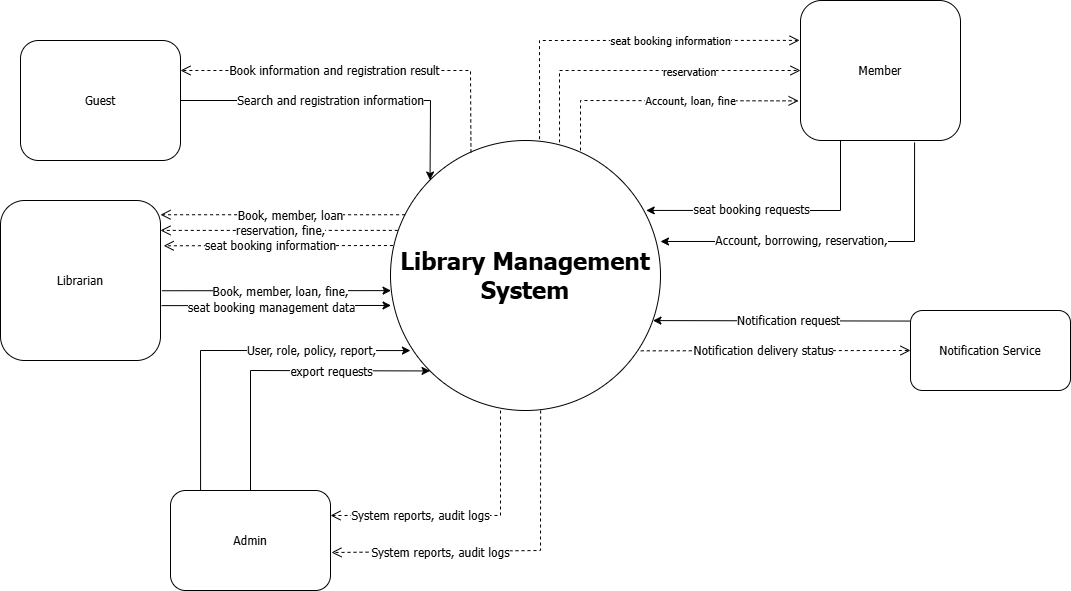

The diagram above was exported from draw.io. Its source (the exported page's mxGraphModel, read from the mxfile embedded in the PNG):
<mxGraphModel dx="1406" dy="814" grid="1" gridSize="10" guides="1" tooltips="1" connect="1" arrows="1" fold="1" page="1" pageScale="1" pageWidth="1600" pageHeight="1100" math="0" shadow="0">
  <root>
    <mxCell id="0" />
    <mxCell id="1" parent="0" />
    <mxCell id="mNoJDtVwbJnFazMroyen-1" parent="1" style="ellipse;whiteSpace=wrap;html=1;aspect=fixed;fontFamily=Tahoma;" value="&lt;h1&gt;&lt;p data-pm-slice=&quot;0 0 []&quot;&gt;Library Management System&lt;/p&gt;&lt;/h1&gt;" vertex="1">
      <mxGeometry height="270" width="270" x="550" y="410" as="geometry" />
    </mxCell>
    <mxCell id="mNoJDtVwbJnFazMroyen-2" parent="1" style="rounded=1;whiteSpace=wrap;html=1;fontFamily=Tahoma;" value="Guest" vertex="1">
      <mxGeometry height="120" width="160" x="180" y="310" as="geometry" />
    </mxCell>
    <mxCell id="mNoJDtVwbJnFazMroyen-3" parent="1" style="rounded=1;whiteSpace=wrap;html=1;fontFamily=Tahoma;" value="Librarian" vertex="1">
      <mxGeometry height="160" width="160" x="160" y="470" as="geometry" />
    </mxCell>
    <mxCell id="mNoJDtVwbJnFazMroyen-4" parent="1" style="rounded=1;whiteSpace=wrap;html=1;fontFamily=Tahoma;" value="Admin" vertex="1">
      <mxGeometry height="100" width="160" x="330" y="760" as="geometry" />
    </mxCell>
    <mxCell id="mNoJDtVwbJnFazMroyen-9" edge="1" parent="1" source="mNoJDtVwbJnFazMroyen-2" style="endArrow=classic;html=1;rounded=0;exitX=1;exitY=0.5;exitDx=0;exitDy=0;entryX=0;entryY=0;entryDx=0;entryDy=0;fontFamily=Tahoma;" target="mNoJDtVwbJnFazMroyen-1" value="">
      <mxGeometry height="50" relative="1" width="50" as="geometry">
        <Array as="points">
          <mxPoint x="590" y="370" />
        </Array>
        <mxPoint x="259" y="389" as="sourcePoint" />
        <mxPoint x="579" y="494" as="targetPoint" />
      </mxGeometry>
    </mxCell>
    <mxCell id="mNoJDtVwbJnFazMroyen-10" connectable="0" parent="mNoJDtVwbJnFazMroyen-9" style="edgeLabel;html=1;align=center;verticalAlign=middle;resizable=0;points=[];fontSize=12;fontFamily=Tahoma;" value="Search and registration information" vertex="1">
      <mxGeometry relative="1" x="-0.3479" y="-1" as="geometry">
        <mxPoint x="42" y="-2" as="offset" />
      </mxGeometry>
    </mxCell>
    <mxCell id="mNoJDtVwbJnFazMroyen-11" edge="1" parent="1" source="mNoJDtVwbJnFazMroyen-1" style="html=1;verticalAlign=middle;endArrow=open;dashed=1;endSize=8;curved=0;rounded=0;entryX=1;entryY=0.25;entryDx=0;entryDy=0;exitX=0.298;exitY=0.044;exitDx=0;exitDy=0;exitPerimeter=0;fontFamily=Tahoma;" target="mNoJDtVwbJnFazMroyen-2" value="&lt;font style=&quot;font-size: 12px;&quot;&gt;Book information and registration result&lt;/font&gt;">
      <mxGeometry relative="1" x="0.1734" as="geometry">
        <mxPoint as="offset" />
        <Array as="points">
          <mxPoint x="630" y="340" />
        </Array>
        <mxPoint x="611" y="430" as="sourcePoint" />
        <mxPoint x="250" y="350" as="targetPoint" />
      </mxGeometry>
    </mxCell>
    <mxCell id="mNoJDtVwbJnFazMroyen-16" edge="1" parent="1" source="mNoJDtVwbJnFazMroyen-3" style="endArrow=classic;html=1;rounded=0;exitX=1.007;exitY=0.657;exitDx=0;exitDy=0;fontFamily=Tahoma;exitPerimeter=0;entryX=0.002;entryY=0.611;entryDx=0;entryDy=0;entryPerimeter=0;" target="mNoJDtVwbJnFazMroyen-1" value="">
      <mxGeometry height="50" relative="1" width="50" as="geometry">
        <Array as="points" />
        <mxPoint x="289" y="570" as="sourcePoint" />
        <mxPoint x="561" y="569" as="targetPoint" />
      </mxGeometry>
    </mxCell>
    <mxCell id="mNoJDtVwbJnFazMroyen-17" connectable="0" parent="mNoJDtVwbJnFazMroyen-16" style="edgeLabel;html=1;align=center;verticalAlign=middle;resizable=0;points=[];fontSize=13;fontFamily=Tahoma;" value="&lt;font style=&quot;font-size: 12px;&quot;&gt; seat booking management data&lt;/font&gt;" vertex="1">
      <mxGeometry relative="1" x="-0.3479" y="-1" as="geometry">
        <mxPoint x="34" as="offset" />
      </mxGeometry>
    </mxCell>
    <mxCell id="mNoJDtVwbJnFazMroyen-18" edge="1" parent="1" source="mNoJDtVwbJnFazMroyen-3" style="endArrow=classic;html=1;rounded=0;entryX=0.002;entryY=0.556;entryDx=0;entryDy=0;exitX=1.009;exitY=0.564;exitDx=0;exitDy=0;exitPerimeter=0;entryPerimeter=0;fontFamily=Tahoma;" target="mNoJDtVwbJnFazMroyen-1" value="">
      <mxGeometry height="50" relative="1" width="50" as="geometry">
        <Array as="points" />
        <mxPoint x="290" y="555" as="sourcePoint" />
        <mxPoint x="560" y="555" as="targetPoint" />
      </mxGeometry>
    </mxCell>
    <mxCell id="mNoJDtVwbJnFazMroyen-19" connectable="0" parent="mNoJDtVwbJnFazMroyen-18" style="edgeLabel;html=1;align=center;verticalAlign=middle;resizable=0;points=[];fontSize=13;fontFamily=Tahoma;" value="&lt;font style=&quot;font-size: 12px;&quot;&gt;Book, member, loan, fine,&lt;/font&gt;" vertex="1">
      <mxGeometry relative="1" x="-0.3479" y="-1" as="geometry">
        <mxPoint x="43" y="-1" as="offset" />
      </mxGeometry>
    </mxCell>
    <mxCell id="mNoJDtVwbJnFazMroyen-20" edge="1" parent="1" source="mNoJDtVwbJnFazMroyen-1" style="html=1;verticalAlign=middle;endArrow=open;dashed=1;endSize=8;curved=0;rounded=0;exitX=0.009;exitY=0.389;exitDx=0;exitDy=0;exitPerimeter=0;entryX=1.02;entryY=0.283;entryDx=0;entryDy=0;entryPerimeter=0;fontFamily=Tahoma;" target="mNoJDtVwbJnFazMroyen-3" value="&lt;font style=&quot;font-size: 12px;&quot;&gt;seat booking information&lt;/font&gt;">
      <mxGeometry relative="1" x="0.0635" as="geometry">
        <mxPoint as="offset" />
        <Array as="points" />
        <mxPoint x="621" y="445" as="sourcePoint" />
        <mxPoint x="290" y="365" as="targetPoint" />
      </mxGeometry>
    </mxCell>
    <mxCell id="mNoJDtVwbJnFazMroyen-21" edge="1" parent="1" source="mNoJDtVwbJnFazMroyen-1" style="html=1;verticalAlign=middle;endArrow=open;dashed=1;endSize=8;curved=0;rounded=0;exitX=0.027;exitY=0.333;exitDx=0;exitDy=0;exitPerimeter=0;entryX=1;entryY=0.187;entryDx=0;entryDy=0;entryPerimeter=0;fontFamily=Tahoma;" target="mNoJDtVwbJnFazMroyen-3" value="&lt;font style=&quot;font-size: 12px;&quot;&gt;reservation, fine,&lt;/font&gt;">
      <mxGeometry relative="1" x="-0.0118" as="geometry">
        <mxPoint as="offset" />
        <Array as="points" />
        <mxPoint x="562" y="525" as="sourcePoint" />
        <mxPoint x="291" y="525" as="targetPoint" />
      </mxGeometry>
    </mxCell>
    <mxCell id="mNoJDtVwbJnFazMroyen-22" edge="1" parent="1" source="mNoJDtVwbJnFazMroyen-1" style="html=1;verticalAlign=middle;endArrow=open;dashed=1;endSize=8;curved=0;rounded=0;exitX=0.054;exitY=0.275;exitDx=0;exitDy=0;exitPerimeter=0;entryX=1;entryY=0.089;entryDx=0;entryDy=0;entryPerimeter=0;fontFamily=Tahoma;" target="mNoJDtVwbJnFazMroyen-3" value="&lt;font style=&quot;font-size: 12px;&quot;&gt;Book, member, loan&lt;/font&gt;">
      <mxGeometry relative="1" x="-0.0626" y="1" as="geometry">
        <mxPoint as="offset" />
        <Array as="points" />
        <mxPoint x="567" y="510" as="sourcePoint" />
        <mxPoint x="293" y="510" as="targetPoint" />
      </mxGeometry>
    </mxCell>
    <mxCell id="mNoJDtVwbJnFazMroyen-23" edge="1" parent="1" source="mNoJDtVwbJnFazMroyen-4" style="endArrow=classic;html=1;rounded=0;exitX=0.188;exitY=0;exitDx=0;exitDy=0;exitPerimeter=0;fontFamily=Tahoma;entryX=0.074;entryY=0.778;entryDx=0;entryDy=0;entryPerimeter=0;" target="mNoJDtVwbJnFazMroyen-1" value="">
      <mxGeometry height="50" relative="1" width="50" as="geometry">
        <Array as="points">
          <mxPoint x="360" y="620" />
        </Array>
        <mxPoint x="289" y="570" as="sourcePoint" />
        <mxPoint x="580" y="640" as="targetPoint" />
      </mxGeometry>
    </mxCell>
    <mxCell id="mNoJDtVwbJnFazMroyen-24" connectable="0" parent="mNoJDtVwbJnFazMroyen-23" style="edgeLabel;html=1;align=center;verticalAlign=middle;resizable=0;points=[];fontSize=12;fontFamily=Tahoma;" value="User, role, policy, report," vertex="1">
      <mxGeometry relative="1" x="-0.3479" y="-1" as="geometry">
        <mxPoint x="109" y="-26" as="offset" />
      </mxGeometry>
    </mxCell>
    <mxCell id="mNoJDtVwbJnFazMroyen-25" edge="1" parent="1" source="mNoJDtVwbJnFazMroyen-4" style="endArrow=classic;html=1;rounded=0;exitX=0.5;exitY=0;exitDx=0;exitDy=0;entryX=0;entryY=1;entryDx=0;entryDy=0;fontFamily=Tahoma;" target="mNoJDtVwbJnFazMroyen-1" value="">
      <mxGeometry height="50" relative="1" width="50" as="geometry">
        <Array as="points">
          <mxPoint x="410" y="640" />
        </Array>
        <mxPoint x="290" y="652" as="sourcePoint" />
        <mxPoint x="607" y="656" as="targetPoint" />
      </mxGeometry>
    </mxCell>
    <mxCell id="mNoJDtVwbJnFazMroyen-26" connectable="0" parent="mNoJDtVwbJnFazMroyen-25" style="edgeLabel;align=center;verticalAlign=middle;resizable=0;points=[];fontSize=12;fontFamily=Tahoma;labelBackgroundColor=default;html=1;convertToSvg=0;autosizeText=0;" value="export requests" vertex="1">
      <mxGeometry relative="1" x="-0.36" y="-6" as="geometry">
        <mxPoint x="74" y="-24" as="offset" />
      </mxGeometry>
    </mxCell>
    <mxCell id="mNoJDtVwbJnFazMroyen-29" edge="1" parent="1" source="mNoJDtVwbJnFazMroyen-1" style="html=1;verticalAlign=middle;endArrow=open;dashed=1;endSize=8;curved=0;rounded=0;exitX=0.556;exitY=1;exitDx=0;exitDy=0;exitPerimeter=0;fontFamily=Tahoma;entryX=1.006;entryY=0.62;entryDx=0;entryDy=0;entryPerimeter=0;" target="mNoJDtVwbJnFazMroyen-4" value="&lt;font style=&quot;font-size: 12px;&quot;&gt;System reports, audit logs&lt;/font&gt;">
      <mxGeometry relative="1" x="0.3772" y="1" as="geometry">
        <mxPoint as="offset" />
        <Array as="points">
          <mxPoint x="700" y="820" />
        </Array>
        <mxPoint x="562" y="525" as="sourcePoint" />
        <mxPoint x="390" y="760" as="targetPoint" />
      </mxGeometry>
    </mxCell>
    <mxCell id="mNoJDtVwbJnFazMroyen-30" edge="1" parent="1" style="html=1;verticalAlign=middle;endArrow=open;dashed=1;endSize=8;curved=0;rounded=0;fontFamily=Tahoma;entryX=1;entryY=0.25;entryDx=0;entryDy=0;" target="mNoJDtVwbJnFazMroyen-4" value="&lt;font style=&quot;font-size: 12px;&quot;&gt;System reports, audit logs&lt;/font&gt;">
      <mxGeometry relative="1" x="0.3455" as="geometry">
        <mxPoint as="offset" />
        <Array as="points">
          <mxPoint x="660" y="785" />
        </Array>
        <mxPoint x="660" y="680" as="sourcePoint" />
        <mxPoint x="410" y="759" as="targetPoint" />
      </mxGeometry>
    </mxCell>
    <mxCell id="mNoJDtVwbJnFazMroyen-32" parent="1" style="rounded=1;whiteSpace=wrap;html=1;fontFamily=Tahoma;" value="Member" vertex="1">
      <mxGeometry height="140" width="160" x="960" y="270" as="geometry" />
    </mxCell>
    <mxCell id="mNoJDtVwbJnFazMroyen-33" edge="1" parent="1" source="mNoJDtVwbJnFazMroyen-32" style="endArrow=classic;html=1;rounded=0;entryX=1;entryY=0.374;entryDx=0;entryDy=0;entryPerimeter=0;fontFamily=Tahoma;exitX=0.713;exitY=1.014;exitDx=0;exitDy=0;exitPerimeter=0;" target="mNoJDtVwbJnFazMroyen-1" value="">
      <mxGeometry height="50" relative="1" width="50" as="geometry">
        <Array as="points">
          <mxPoint x="1074" y="511" />
        </Array>
        <mxPoint x="1070" y="433" as="sourcePoint" />
        <mxPoint x="590" y="470" as="targetPoint" />
      </mxGeometry>
    </mxCell>
    <mxCell id="mNoJDtVwbJnFazMroyen-34" connectable="0" parent="mNoJDtVwbJnFazMroyen-33" style="edgeLabel;html=1;align=center;verticalAlign=middle;resizable=0;points=[];fontSize=12;fontFamily=Tahoma;" value="Account, borrowing, reservation," vertex="1">
      <mxGeometry relative="1" x="-0.3479" y="-1" as="geometry">
        <mxPoint x="-98" as="offset" />
      </mxGeometry>
    </mxCell>
    <mxCell id="mNoJDtVwbJnFazMroyen-44" edge="1" parent="1" source="mNoJDtVwbJnFazMroyen-1" style="html=1;verticalAlign=middle;endArrow=open;dashed=1;endSize=8;curved=0;rounded=0;exitX=0.552;exitY=-0.005;exitDx=0;exitDy=0;exitPerimeter=0;entryX=-0.006;entryY=0.285;entryDx=0;entryDy=0;entryPerimeter=0;fontFamily=Tahoma;" target="mNoJDtVwbJnFazMroyen-32" value=" seat booking information">
      <mxGeometry relative="1" x="0.2851" as="geometry">
        <mxPoint as="offset" />
        <Array as="points">
          <mxPoint x="699" y="310" />
        </Array>
        <mxPoint x="1029" y="335" as="sourcePoint" />
        <mxPoint x="700" y="180" as="targetPoint" />
      </mxGeometry>
    </mxCell>
    <mxCell id="mNoJDtVwbJnFazMroyen-48" edge="1" parent="1" source="mNoJDtVwbJnFazMroyen-57" style="endArrow=classic;html=1;rounded=0;entryX=0.972;entryY=0.667;entryDx=0;entryDy=0;entryPerimeter=0;exitX=-0.006;exitY=0.132;exitDx=0;exitDy=0;exitPerimeter=0;fontFamily=Tahoma;" target="mNoJDtVwbJnFazMroyen-1" value="">
      <mxGeometry height="50" relative="1" width="50" as="geometry">
        <Array as="points" />
        <mxPoint x="972" y="409" as="sourcePoint" />
        <mxPoint x="770" y="443" as="targetPoint" />
      </mxGeometry>
    </mxCell>
    <mxCell id="mNoJDtVwbJnFazMroyen-49" connectable="0" parent="mNoJDtVwbJnFazMroyen-48" style="edgeLabel;html=1;align=center;verticalAlign=middle;resizable=0;points=[];fontSize=12;fontFamily=Tahoma;" value="Notification request" vertex="1">
      <mxGeometry relative="1" x="-0.3479" y="-1" as="geometry">
        <mxPoint x="-38" as="offset" />
      </mxGeometry>
    </mxCell>
    <mxCell id="mNoJDtVwbJnFazMroyen-57" parent="1" style="rounded=1;whiteSpace=wrap;html=1;fontFamily=Tahoma;" value="Notification Service" vertex="1">
      <mxGeometry height="80" width="160" x="1070" y="580" as="geometry" />
    </mxCell>
    <mxCell id="mNoJDtVwbJnFazMroyen-61" edge="1" parent="1" source="mNoJDtVwbJnFazMroyen-1" style="html=1;verticalAlign=middle;endArrow=open;dashed=1;endSize=8;curved=0;rounded=0;exitX=0.927;exitY=0.779;exitDx=0;exitDy=0;exitPerimeter=0;entryX=0;entryY=0.5;entryDx=0;entryDy=0;fontFamily=Tahoma;" target="mNoJDtVwbJnFazMroyen-57" value="&lt;font style=&quot;font-size: 12px;&quot;&gt;Notification delivery status&lt;/font&gt;">
      <mxGeometry relative="1" x="-0.0865" as="geometry">
        <mxPoint as="offset" />
        <Array as="points" />
        <mxPoint x="801" y="640" as="sourcePoint" />
        <mxPoint x="1068" y="640" as="targetPoint" />
      </mxGeometry>
    </mxCell>
    <mxCell id="mNoJDtVwbJnFazMroyen-72" edge="1" parent="1" source="mNoJDtVwbJnFazMroyen-32" style="endArrow=classic;html=1;rounded=0;entryX=0.947;entryY=0.259;entryDx=0;entryDy=0;entryPerimeter=0;fontFamily=Tahoma;exitX=0.25;exitY=1;exitDx=0;exitDy=0;" target="mNoJDtVwbJnFazMroyen-1" value="">
      <mxGeometry height="50" relative="1" width="50" as="geometry">
        <Array as="points">
          <mxPoint x="1000" y="480" />
        </Array>
        <mxPoint x="1097" y="422" as="sourcePoint" />
        <mxPoint x="823" y="505" as="targetPoint" />
      </mxGeometry>
    </mxCell>
    <mxCell id="mNoJDtVwbJnFazMroyen-73" connectable="0" parent="mNoJDtVwbJnFazMroyen-72" style="edgeLabel;html=1;align=center;verticalAlign=middle;resizable=0;points=[];fontSize=12;fontFamily=Tahoma;" value="seat booking requests" vertex="1">
      <mxGeometry relative="1" x="-0.3479" y="-1" as="geometry">
        <mxPoint x="-74" as="offset" />
      </mxGeometry>
    </mxCell>
    <mxCell id="mNoJDtVwbJnFazMroyen-83" edge="1" parent="1" source="mNoJDtVwbJnFazMroyen-1" style="html=1;verticalAlign=middle;endArrow=open;dashed=1;endSize=8;curved=0;rounded=0;entryX=0;entryY=0.5;entryDx=0;entryDy=0;fontFamily=Tahoma;exitX=0.626;exitY=0.007;exitDx=0;exitDy=0;exitPerimeter=0;" target="mNoJDtVwbJnFazMroyen-32" value="reservation">
      <mxGeometry relative="1" x="0.2909" y="-1" as="geometry">
        <mxPoint as="offset" />
        <Array as="points">
          <mxPoint x="719" y="340" />
        </Array>
        <mxPoint x="730" y="420" as="sourcePoint" />
        <mxPoint x="970" y="350" as="targetPoint" />
      </mxGeometry>
    </mxCell>
    <mxCell id="mNoJDtVwbJnFazMroyen-84" edge="1" parent="1" style="html=1;verticalAlign=middle;endArrow=open;dashed=1;endSize=8;curved=0;rounded=0;entryX=-0.012;entryY=0.717;entryDx=0;entryDy=0;fontFamily=Tahoma;entryPerimeter=0;" target="mNoJDtVwbJnFazMroyen-32" value="Account, loan, fine">
      <mxGeometry relative="1" x="0.1937" as="geometry">
        <mxPoint as="offset" />
        <Array as="points">
          <mxPoint x="740" y="370" />
        </Array>
        <mxPoint x="740" y="420" as="sourcePoint" />
        <mxPoint x="969" y="365" as="targetPoint" />
      </mxGeometry>
    </mxCell>
  </root>
</mxGraphModel>